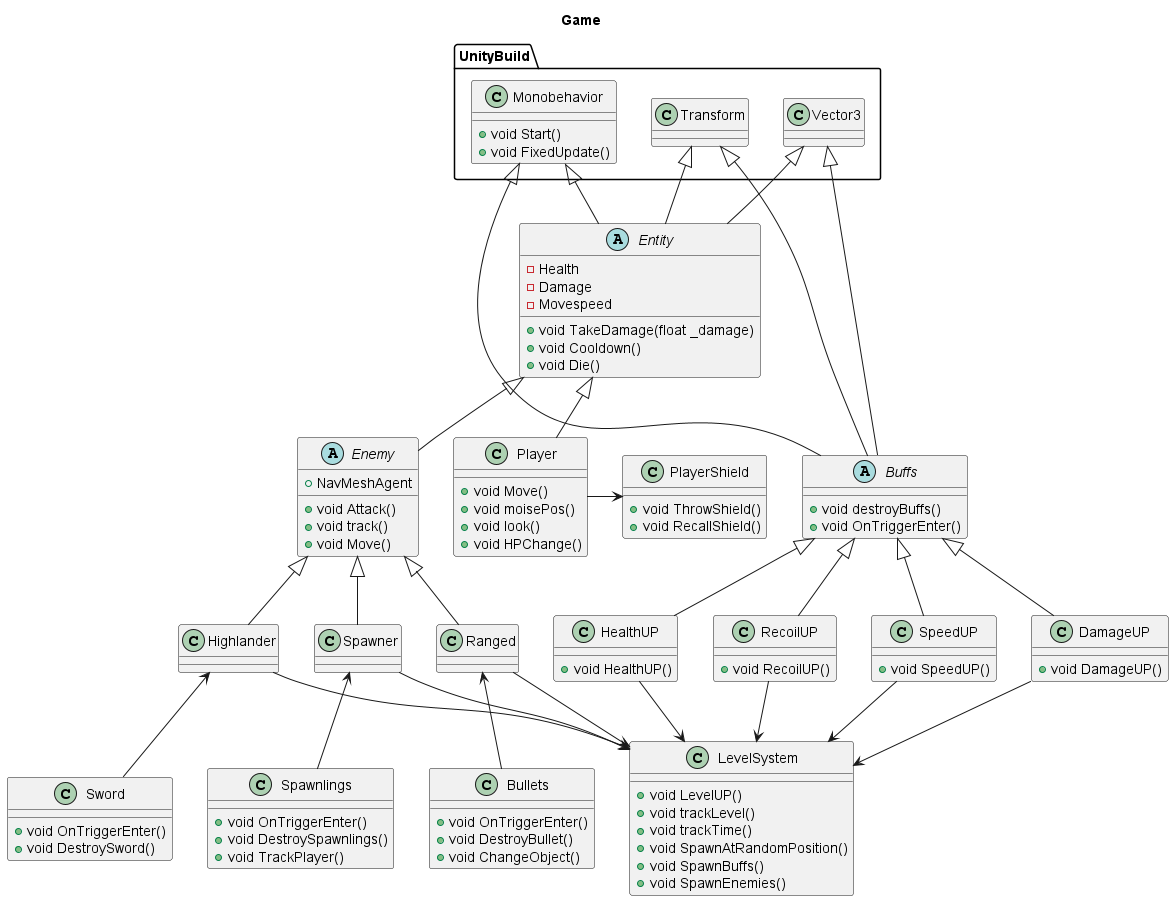

The diagram above was rendered by PlantUML. Its source (embedded in the PNG):
@startuml classdiagram

Title Game
namespace UnityBuild{
    class Monobehavior{
        +void Start()
        +void FixedUpdate()
    }
    class Vector3{

    }
    class Transform{

    }
}



class Player{

    + void Move()
    + void moisePos()
    + void look()
    + void HPChange()

}

abstract class Entity{
    - Health
    - Damage
    - Movespeed
    + void TakeDamage(float _damage)
    + void Cooldown()
    + void Die()

}
abstract class Enemy{
    + void Attack()
    + void track()
    + void Move()
    + NavMeshAgent
}

class Ranged{

}
class Highlander{

}
class Spawner{

}

class PlayerShield{
    + void ThrowShield()
    + void RecallShield()
}


abstract class Buffs{
    + void destroyBuffs()
    + void OnTriggerEnter()

}

class SpeedUP{
    + void SpeedUP()
}
class DamageUP{
    + void DamageUP()
}
class HealthUP{
    + void HealthUP()
}
class RecoilUP{
    + void RecoilUP()
}

class LevelSystem{
    + void LevelUP()
    + void trackLevel()
    + void trackTime()
    + void SpawnAtRandomPosition()
    + void SpawnBuffs()
    + void SpawnEnemies()
}

class Bullets {
    + void OnTriggerEnter()
    + void DestroyBullet()
    + void ChangeObject()
}
class Spawnlings{
    + void OnTriggerEnter()
    + void DestroySpawnlings()
    + void TrackPlayer()
}
class Sword{
    + void OnTriggerEnter()
    + void DestroySword()
}

Enemy -up-|> Entity
Player -up-|> Entity
Enemy <|-- Ranged
Enemy <|-- Highlander
Enemy <|-- Spawner
Entity -up-|> UnityBuild.Monobehavior
Entity -up-|> UnityBuild.Vector3
Entity -up-|> UnityBuild.Transform
Buffs -up-|> UnityBuild.Monobehavior
Buffs -up-|> UnityBuild.Vector3
Buffs -up-|> UnityBuild.Transform
Player -> PlayerShield
Sword -up-> Highlander
Bullets -up-> Ranged
Spawnlings -up-> Spawner
DamageUP -up-|> Buffs
SpeedUP -up-|> Buffs
HealthUP -up-|> Buffs
RecoilUP -up-|> Buffs
HealthUP -down-> LevelSystem
SpeedUP -down-> LevelSystem
DamageUP -down-> LevelSystem
RecoilUP -down-> LevelSystem
Highlander -down-> LevelSystem
Ranged -down-> LevelSystem
Spawner -down-> LevelSystem
@enduml